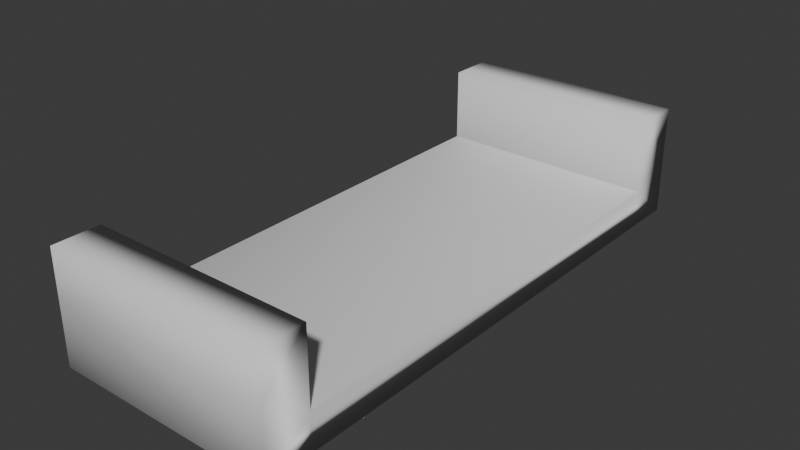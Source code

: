 # Source: Shelf.blend  (saved by Blender 5.2.44; exported with 4.5.12 LTS)
import bpy
from mathutils import Matrix  # noqa: F401  (used for matrix-valued properties, if any)

bpy.ops.wm.read_factory_settings(use_empty=True)
scene = bpy.context.scene
scene.name = 'Scene'

# ---- collections
col_collection = bpy.data.collections.new('Collection'); scene.collection.children.link(col_collection)

# ---- materials (node trees are filled in below, after node groups)
mat_worldgridmaterial = bpy.data.materials.new('WorldGridMaterial')
mat_worldgridmaterial.roughness = 0.5528
mat_worldgridmaterial.specular_intensity = 1.0

# ---- material node trees
mat_worldgridmaterial.use_nodes = True; mat_worldgridmaterial.node_tree.nodes.clear()
_N = mat_worldgridmaterial.node_tree.nodes; _L = mat_worldgridmaterial.node_tree.links
n0 = _N.new('ShaderNodeBsdfPrincipled'); n0.name = 'Principled BSDF'; n0.location = (0, 300)
n0.inputs[2].default_value = 0.5528
n0.inputs[10].default_value = 0.005
n0.inputs[13].default_value = 1.0
n0.inputs[14].default_value = (0.2, 0.2, 0.2, 1.0)
n0.inputs[27].default_value = (0.0, 0.0, 0.0, 1.0)
n0.inputs[28].default_value = 1.0
n1 = _N.new('ShaderNodeOutputMaterial'); n1.name = 'Material Output'; n1.location = (280, 300)
_L.new(n0.outputs[0], n1.inputs[0])
n1.is_active_output = True

# ---- world
world_world = bpy.data.worlds.new('World'); scene.world = world_world
world_world.use_nodes = True; world_world.node_tree.nodes.clear()
_N = world_world.node_tree.nodes; _L = world_world.node_tree.links
n0 = _N.new('ShaderNodeOutputWorld'); n0.name = 'World Output'; n0.location = (200, 100)
n1 = _N.new('ShaderNodeBackground'); n1.name = 'Background'; n1.location = (-200, 100)
n1.inputs[0].default_value = (0.05088, 0.05088, 0.05088, 1.0)
_L.new(n1.outputs[0], n0.inputs[0])
n0.is_active_output = True
world_world.color = (0.05088, 0.05088, 0.05088)
world_world.sun_shadow_jitter_overblur = 0.0

# ---- meshes
me_shelf = bpy.data.meshes.new('shelf')
me_shelf.from_pydata([(-100.0, 207.5, -15.39), (-100.0, 249.0, -48.51), (-100.0, 207.5, -48.51), (-100.0, 249.0, 11.95), (100.0, 207.5, -48.51), (100.0, 249.0, 11.95), (-100.0, 207.5, 50.23), (-100.0, 249.0, 50.23), (100.0, 207.5, 50.23), (100.0, 249.0, 50.23), (100.0, 249.0, -48.51), (100.0, 207.5, -15.39), (-100.0, -207.5, -48.51), (-100.0, -207.5, -15.39), (100.0, -207.5, -48.51), (100.0, -207.5, -15.39), (-100.0, -249.0, -48.51), (-100.0, -249.0, 11.95), (100.0, -249.0, -48.51), (-100.0, -207.5, 50.23), (-100.0, -249.0, 50.23), (100.0, -249.0, 50.23), (100.0, -207.5, 50.23), (100.0, -249.0, 11.95)], [], [(0, 1, 2), (1, 0, 3), (4, 2, 1), (5, 1, 3), (6, 3, 0), (6, 7, 3), (7, 5, 3), (8, 6, 0), (9, 7, 6), (4, 1, 10), (1, 5, 10), (8, 0, 11), (11, 4, 10), (5, 11, 10), (7, 9, 5), (9, 6, 8), (5, 8, 11), (8, 5, 9), (12, 0, 2), (0, 13, 11), (14, 2, 4), (15, 4, 11), (0, 12, 13), (12, 2, 14), (11, 13, 15), (4, 15, 14), (13, 12, 16), (17, 13, 16), (18, 16, 12), (18, 17, 16), (19, 15, 13), (17, 19, 13), (19, 17, 20), (21, 20, 17), (22, 19, 20), (18, 12, 14), (17, 18, 23), (15, 18, 14), (18, 15, 23), (19, 22, 15), (21, 17, 23), (22, 20, 21), (22, 23, 15), (22, 21, 23)])
me_shelf.polygons.foreach_set('use_smooth', [True] * 44)
_uv = me_shelf.uv_layers.new(name='LightMapUV')
_uv.uv.foreach_set('vector', [0.625, 0.25, 0.375, 0.25, 0.375, 0.25, 0.375, 0.25, 0.625, 0.25, 0.625, 0.25, 0.375, 0.5, 0.125, 0.5, 0.125, 0.5, 0.625, 0.5, 0.375, 0.25, 0.625, 0.25, 0.625, 0.25, 0.625, 0.25, 0.625, 0.25, 0.625, 0.25, 0.625, 0.25, 0.625, 0.25, 0.625, 0.25, 0.625, 0.5, 0.625, 0.25, 0.625, 0.5, 0.875, 0.5, 0.875, 0.5, 0.625, 0.5, 0.875, 0.5, 0.875, 0.5, 0.375, 0.5, 0.125, 0.5, 0.375, 0.5, 0.375, 0.25, 0.625, 0.5, 0.375, 0.5, 0.625, 0.5, 0.875, 0.5, 0.625, 0.5, 0.625, 0.5, 0.375, 0.5, 0.375, 0.5, 0.625, 0.5, 0.625, 0.5, 0.375, 0.5, 0.625, 0.25, 0.625, 0.5, 0.625, 0.5, 0.625, 0.5, 0.875, 0.5, 0.625, 0.5, 0.625, 0.5, 0.625, 0.5, 0.625, 0.5, 0.625, 0.5, 0.625, 0.5, 0.625, 0.5, 0.375, 0.0, 0.625, 0.25, 0.375, 0.25, 0.875, 0.5, 0.875, 0.75, 0.625, 0.5, 0.375, 0.75, 0.125, 0.5, 0.375, 0.5, 0.625, 0.75, 0.375, 0.5, 0.625, 0.5, 0.625, 0.25, 0.375, 0.0, 0.625, 0.0, 0.125, 0.75, 0.125, 0.5, 0.375, 0.75, 0.625, 0.5, 0.875, 0.75, 0.625, 0.75, 0.375, 0.5, 0.625, 0.75, 0.375, 0.75, 0.625, 0.0, 0.375, 0.0, 0.375, 0.0, 0.625, 0.0, 0.625, 0.0, 0.375, 0.0, 0.375, 0.75, 0.125, 0.75, 0.125, 0.75, 0.375, 0.75, 0.625, 1.0, 0.375, 1.0, 0.875, 0.75, 0.625, 0.75, 0.875, 0.75, 0.625, 0.0, 0.625, 0.0, 0.625, 0.0, 0.625, 0.0, 0.625, 0.0, 0.625, 0.0, 0.625, 0.75, 0.625, 1.0, 0.625, 1.0, 0.625, 0.75, 0.875, 0.75, 0.875, 0.75, 0.375, 0.75, 0.125, 0.75, 0.375, 0.75, 0.625, 1.0, 0.375, 0.75, 0.625, 0.75, 0.625, 0.75, 0.375, 0.75, 0.375, 0.75, 0.375, 0.75, 0.625, 0.75, 0.625, 0.75, 0.875, 0.75, 0.625, 0.75, 0.625, 0.75, 0.625, 0.75, 0.625, 1.0, 0.625, 0.75, 0.625, 0.75, 0.875, 0.75, 0.625, 0.75, 0.625, 0.75, 0.625, 0.75, 0.625, 0.75, 0.625, 0.75, 0.625, 0.75, 0.625, 0.75])
me_shelf.materials.append(mat_worldgridmaterial)
me_shelf.update()
me_shelf.normals_split_custom_set([tuple(v) for v in zip(*[iter([-0.212, -0.1492, 0.9658, -0.1338, 0.8185, -0.5588, -0.1657, 0.0001667, -0.9862, -0.1338, 0.8185, -0.5588, -0.212, -0.1492, 0.9658, -0.2277, 0.9737, 2.515e-05, 0.1656, -1.504e-07, -0.9862, -0.1657, 0.0001667, -0.9862, -0.1338, 0.8185, -0.5588, 0.2277, 0.9737, 2.623e-06, -0.1338, 0.8185, -0.5588, -0.2277, 0.9737, 2.515e-05, -0.1421, -0.8367, 0.5289, -0.2277, 0.9737, 2.515e-05, -0.212, -0.1492, 0.9658, -0.1421, -0.8367, 0.5289, -0.1423, 0.6717, 0.7271, -0.2277, 0.9737, 2.515e-05, -0.1423, 0.6717, 0.7271, 0.2277, 0.9737, 2.623e-06, -0.2277, 0.9737, 2.515e-05, 0.1421, -0.8367, 0.5289, -0.1421, -0.8367, 0.5289, -0.212, -0.1492, 0.9658, 0.1423, 0.6717, 0.727, -0.1423, 0.6717, 0.7271, -0.1421, -0.8367, 0.5289, 0.1656, -1.504e-07, -0.9862, -0.1338, 0.8185, -0.5588, 0.1338, 0.8185, -0.5587, -0.1338, 0.8185, -0.5588, 0.2277, 0.9737, 2.623e-06, 0.1338, 0.8185, -0.5587, 0.1421, -0.8367, 0.5289, -0.212, -0.1492, 0.9658, 0.212, -0.1492, 0.9658, 0.212, -0.1492, 0.9658, 0.1656, -1.504e-07, -0.9862, 0.1338, 0.8185, -0.5587, 0.2277, 0.9737, 2.623e-06, 0.212, -0.1492, 0.9658, 0.1338, 0.8185, -0.5587, -0.1423, 0.6717, 0.7271, 0.1423, 0.6717, 0.727, 0.2277, 0.9737, 2.623e-06, 0.1423, 0.6717, 0.727, -0.1421, -0.8367, 0.5289, 0.1421, -0.8367, 0.5289, 0.2277, 0.9737, 2.623e-06, 0.1421, -0.8367, 0.5289, 0.212, -0.1492, 0.9658, 0.1421, -0.8367, 0.5289, 0.2277, 0.9737, 2.623e-06, 0.1423, 0.6717, 0.727, -0.1656, -2.566e-05, -0.9862, -0.212, -0.1492, 0.9658, -0.1657, 0.0001667, -0.9862, -0.212, -0.1492, 0.9658, -0.212, 0.1491, 0.9658, 0.212, -0.1492, 0.9658, 0.1657, -4.008e-06, -0.9862, -0.1657, 0.0001667, -0.9862, 0.1656, -1.504e-07, -0.9862, 0.212, 0.1492, 0.9658, 0.1656, -1.504e-07, -0.9862, 0.212, -0.1492, 0.9658, -0.212, -0.1492, 0.9658, -0.1656, -2.566e-05, -0.9862, -0.212, 0.1491, 0.9658, -0.1656, -2.566e-05, -0.9862, -0.1657, 0.0001667, -0.9862, 0.1657, -4.008e-06, -0.9862, 0.212, -0.1492, 0.9658, -0.212, 0.1491, 0.9658, 0.212, 0.1492, 0.9658, 0.1656, -1.504e-07, -0.9862, 0.212, 0.1492, 0.9658, 0.1657, -4.008e-06, -0.9862, -0.212, 0.1491, 0.9658, -0.1656, -2.566e-05, -0.9862, -0.1338, -0.8184, -0.5588, -0.2277, -0.9737, -1.526e-05, -0.212, 0.1491, 0.9658, -0.1338, -0.8184, -0.5588, 0.1338, -0.8184, -0.5588, -0.1338, -0.8184, -0.5588, -0.1656, -2.566e-05, -0.9862, 0.1338, -0.8184, -0.5588, -0.2277, -0.9737, -1.526e-05, -0.1338, -0.8184, -0.5588, -0.1421, 0.8367, 0.5289, 0.212, 0.1492, 0.9658, -0.212, 0.1491, 0.9658, -0.2277, -0.9737, -1.526e-05, -0.1421, 0.8367, 0.5289, -0.212, 0.1491, 0.9658, -0.1421, 0.8367, 0.5289, -0.2277, -0.9737, -1.526e-05, -0.1423, -0.6717, 0.727, 0.1423, -0.6717, 0.727, -0.1423, -0.6717, 0.727, -0.2277, -0.9737, -1.526e-05, 0.1421, 0.8367, 0.5288, -0.1421, 0.8367, 0.5289, -0.1423, -0.6717, 0.727, 0.1338, -0.8184, -0.5588, -0.1656, -2.566e-05, -0.9862, 0.1657, -4.008e-06, -0.9862, -0.2277, -0.9737, -1.526e-05, 0.1338, -0.8184, -0.5588, 0.2277, -0.9737, 0.0, 0.212, 0.1492, 0.9658, 0.1338, -0.8184, -0.5588, 0.1657, -4.008e-06, -0.9862, 0.1338, -0.8184, -0.5588, 0.212, 0.1492, 0.9658, 0.2277, -0.9737, 0.0, -0.1421, 0.8367, 0.5289, 0.1421, 0.8367, 0.5288, 0.212, 0.1492, 0.9658, 0.1423, -0.6717, 0.727, -0.2277, -0.9737, -1.526e-05, 0.2277, -0.9737, 0.0, 0.1421, 0.8367, 0.5288, -0.1423, -0.6717, 0.727, 0.1423, -0.6717, 0.727, 0.1421, 0.8367, 0.5288, 0.2277, -0.9737, 0.0, 0.212, 0.1492, 0.9658, 0.1421, 0.8367, 0.5288, 0.1423, -0.6717, 0.727, 0.2277, -0.9737, 0.0])] * 3)])

# ---- objects
ob_shelf = bpy.data.objects.new('shelf', me_shelf)

# ---- transforms, parenting, visibility, modifiers, constraints
ob_shelf.location = (0.0, 0.0749, 0.6893)
ob_shelf.scale = (0.01, 0.01, 0.01)

# ---- collection membership
col_collection.objects.link(ob_shelf)

# ---- scene / render settings (as saved in the file)
scene.frame_start = 1; scene.frame_end = 250; scene.frame_set(1)
scene.render.engine = 'BLENDER_EEVEE_NEXT'
scene.render.fps = 30
scene.render.bake_bias = 0.0
scene.render.bake_samples = 0
scene.render.compositor_device = 'GPU'
scene.eevee.use_volume_custom_range = False
scene.eevee.fast_gi_thickness_near = 0.1
scene.eevee.fast_gi_thickness_far = 0.0
scene.eevee.ray_tracing_options.screen_trace_thickness = 0.1
bpy.context.view_layer.update()

# ---- added for rendering (the .blend has no active camera and no usable light): camera, sun
cam_auto = bpy.data.cameras.new('AutoCamera')
cam_auto.lens = 50.0
cam_auto.sensor_width = 36.0
cam_auto.clip_end = 1000.0
ob_auto_camera = bpy.data.objects.new('AutoCamera', cam_auto)
scene.collection.objects.link(ob_auto_camera)
ob_auto_camera.location = (5.04831, -5.98316, 4.73658)
ob_auto_camera.rotation_euler = (1.09748, -7.21219e-08, 0.694738)
scene.camera = ob_auto_camera
light_auto_sun = bpy.data.lights.new('AutoSun', 'SUN')
light_auto_sun.energy = 3.0
light_auto_sun.angle = 0.0523599
ob_auto_sun = bpy.data.objects.new('AutoSun', light_auto_sun)
scene.collection.objects.link(ob_auto_sun)
ob_auto_sun.rotation_euler = (0.872665, 0.174533, 0.523599)
bpy.context.view_layer.update()
